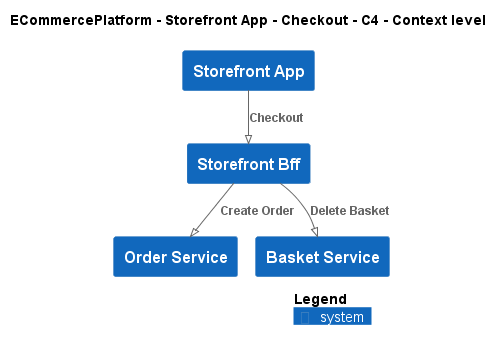

The diagram above was rendered by PlantUML. Its source (embedded in the PNG):
@startuml
!pragma layout smetana
!include ..\..\..\..\..\.c4s\C4_Context.puml

AddElementTag("c4interflow:lifecycle:new", $bgColor=green, $fontColor=#ffffff, $borderColor=green, $shadowing="False")
AddElementTag("c4interflow:lifecycle:changed", $bgColor=orange, $fontColor=#ffffff, $borderColor=orange, $shadowing="False")
AddElementTag("c4interflow:lifecycle:removed", $bgColor=red, $fontColor=#ffffff, $borderColor=red, $shadowing="False")

AddRelTag("c4interflow:lifecycle:new", $textColor=green, $lineColor=green)
AddRelTag("c4interflow:lifecycle:changed", $textColor=orange, $lineColor=orange)
AddRelTag("c4interflow:lifecycle:removed", $textColor=red, $lineColor=red)

SHOW_PERSON_PORTRAIT()
LAYOUT_TOP_DOWN()

skinparam linetype polyline

title ECommercePlatform - Storefront App - Checkout - C4 - Context level

System(ECommercePlatform.SoftwareSystems.StorefrontApp, "Storefront App", "")
System(ECommercePlatform.SoftwareSystems.StorefrontBff, "Storefront Bff", "")
System(ECommercePlatform.SoftwareSystems.OrderService, "Order Service", "")
System(ECommercePlatform.SoftwareSystems.BasketService, "Basket Service", "")

Rel(ECommercePlatform.SoftwareSystems.StorefrontApp, ECommercePlatform.SoftwareSystems.StorefrontBff, "Checkout")
Rel(ECommercePlatform.SoftwareSystems.StorefrontBff, ECommercePlatform.SoftwareSystems.OrderService, "Create Order")
Rel(ECommercePlatform.SoftwareSystems.StorefrontBff, ECommercePlatform.SoftwareSystems.BasketService, "Delete Basket")


SHOW_LEGEND()
@enduml